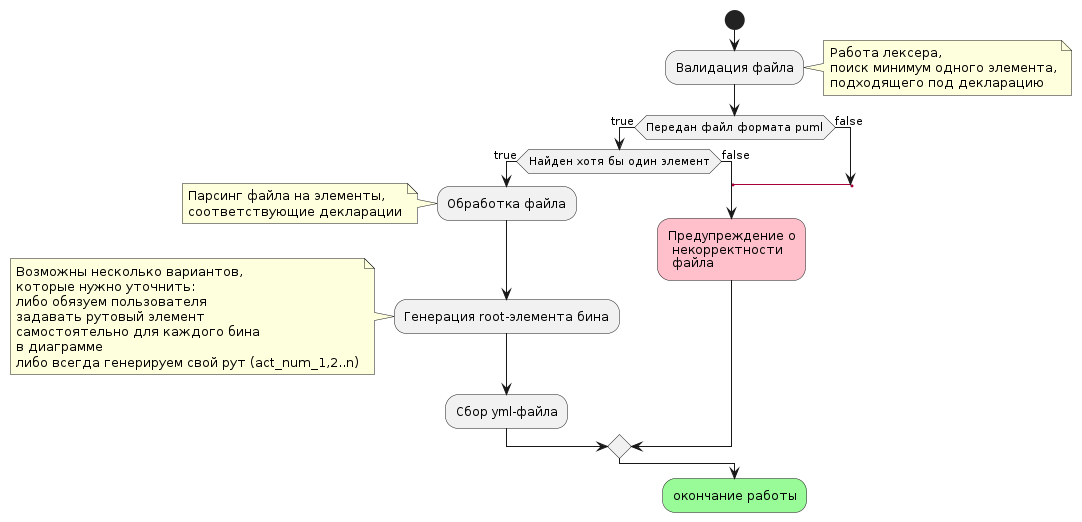

The diagram above was rendered by PlantUML. Its source (embedded in the PNG):
@startuml
'https://plantuml.com/activity-diagram-beta

start
:Валидация файла;
note right
    Работа лексера,
    поиск минимум одного элемента,
    подходящего под декларацию
end note
if(Передан файл формата puml) then (true)
       if (Найден хотя бы один элемент) then (true)
            :Обработка файла;
            note left
               Парсинг файла на элементы,
               соответствующие декларации
            end note
            :Генерация root-элемента бина;
            note left
                Возможны несколько вариантов,
                которые нужно уточнить:
                либо обязуем пользователя
                задавать рутовый элемент
                самостоятельно для каждого бина
                в диаграмме
                либо всегда генерируем свой рут (act_num_1,2..n)
            end note
            :Сбор yml-файла;

       else (false)
             label msg_err;
            #pink:Предупреждение о
             некорректности
             файла;

       endif
else (false)
    label msg_err2;
    goto msg_err;
endif;


#palegreen:окончание работы;

@enduml